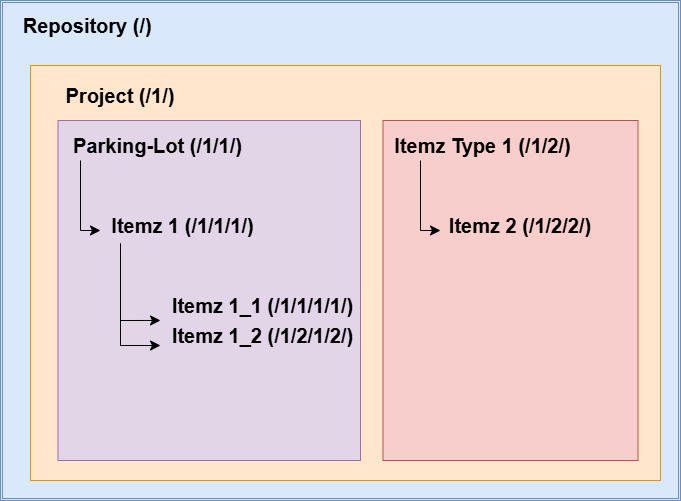

The diagram above was exported from draw.io. Its source (the exported page's mxGraphModel, read from the mxfile embedded in the PNG):
<mxGraphModel dx="710" dy="437" grid="1" gridSize="10" guides="1" tooltips="1" connect="1" arrows="1" fold="1" page="1" pageScale="1" pageWidth="827" pageHeight="1169" math="0" shadow="0">
  <root>
    <mxCell id="0" />
    <mxCell id="1" parent="0" />
    <mxCell id="6aWRdFQwFurQbKcZGm1P-1" value="" style="shape=ext;double=1;rounded=0;whiteSpace=wrap;html=1;fillColor=#dae8fc;strokeColor=#6c8ebf;" parent="1" vertex="1">
      <mxGeometry x="50" y="40" width="680" height="500" as="geometry" />
    </mxCell>
    <mxCell id="6aWRdFQwFurQbKcZGm1P-2" value="&lt;b&gt;&lt;font style=&quot;font-size: 20px;&quot;&gt;Repository (/)&amp;nbsp;&lt;/font&gt;&lt;/b&gt;" style="text;strokeColor=none;align=center;fillColor=none;html=1;verticalAlign=middle;whiteSpace=wrap;rounded=0;" parent="1" vertex="1">
      <mxGeometry x="70" y="50" width="140" height="30" as="geometry" />
    </mxCell>
    <mxCell id="6aWRdFQwFurQbKcZGm1P-3" value="" style="rounded=0;whiteSpace=wrap;html=1;fillColor=#ffe6cc;strokeColor=#d79b00;" parent="1" vertex="1">
      <mxGeometry x="80" y="105" width="630" height="415" as="geometry" />
    </mxCell>
    <mxCell id="6aWRdFQwFurQbKcZGm1P-4" value="" style="rounded=0;whiteSpace=wrap;html=1;rotation=90;fillColor=#f8cecc;strokeColor=#b85450;" parent="1" vertex="1">
      <mxGeometry x="390" y="202.5" width="340" height="255" as="geometry" />
    </mxCell>
    <mxCell id="6aWRdFQwFurQbKcZGm1P-5" value="" style="rounded=0;whiteSpace=wrap;html=1;rotation=-90;fillColor=#e1d5e7;strokeColor=#9673a6;" parent="1" vertex="1">
      <mxGeometry x="88.75" y="178.75" width="340" height="302.5" as="geometry" />
    </mxCell>
    <mxCell id="6aWRdFQwFurQbKcZGm1P-6" value="&lt;span style=&quot;font-size: 20px;&quot;&gt;&lt;b&gt;Project (/1/)&lt;/b&gt;&lt;/span&gt;" style="text;strokeColor=none;align=center;fillColor=none;html=1;verticalAlign=middle;whiteSpace=wrap;rounded=0;" parent="1" vertex="1">
      <mxGeometry x="110" y="120" width="120" height="30" as="geometry" />
    </mxCell>
    <mxCell id="6aWRdFQwFurQbKcZGm1P-7" value="&lt;span style=&quot;font-size: 20px;&quot;&gt;&lt;b&gt;Parking-Lot (/1/1/)&lt;/b&gt;&lt;/span&gt;" style="text;strokeColor=none;align=center;fillColor=none;html=1;verticalAlign=middle;whiteSpace=wrap;rounded=0;" parent="1" vertex="1">
      <mxGeometry x="115" y="170" width="185" height="30" as="geometry" />
    </mxCell>
    <mxCell id="6aWRdFQwFurQbKcZGm1P-8" value="&lt;span style=&quot;font-size: 20px;&quot;&gt;&lt;b&gt;Itemz Type 1 (/1/2/)&lt;/b&gt;&lt;/span&gt;" style="text;strokeColor=none;align=center;fillColor=none;html=1;verticalAlign=middle;whiteSpace=wrap;rounded=0;" parent="1" vertex="1">
      <mxGeometry x="440" y="170" width="185" height="30" as="geometry" />
    </mxCell>
    <mxCell id="6aWRdFQwFurQbKcZGm1P-9" value="&lt;span style=&quot;font-size: 20px;&quot;&gt;&lt;b&gt;Itemz 1 (/1/1/1/)&lt;/b&gt;&lt;/span&gt;" style="text;strokeColor=none;align=center;fillColor=none;html=1;verticalAlign=middle;whiteSpace=wrap;rounded=0;" parent="1" vertex="1">
      <mxGeometry x="140" y="250" width="185" height="30" as="geometry" />
    </mxCell>
    <mxCell id="6aWRdFQwFurQbKcZGm1P-10" value="&lt;span style=&quot;font-size: 20px;&quot;&gt;&lt;b&gt;Itemz 1_1 (/1/1/1/1/)&lt;/b&gt;&lt;/span&gt;" style="text;strokeColor=none;align=center;fillColor=none;html=1;verticalAlign=middle;whiteSpace=wrap;rounded=0;" parent="1" vertex="1">
      <mxGeometry x="220" y="330" width="185" height="30" as="geometry" />
    </mxCell>
    <mxCell id="6aWRdFQwFurQbKcZGm1P-11" value="&lt;span style=&quot;font-size: 20px;&quot;&gt;&lt;b&gt;Itemz 1_2 (/1/2/1/2/)&lt;/b&gt;&lt;/span&gt;" style="text;strokeColor=none;align=center;fillColor=none;html=1;verticalAlign=middle;whiteSpace=wrap;rounded=0;" parent="1" vertex="1">
      <mxGeometry x="220" y="360" width="185" height="30" as="geometry" />
    </mxCell>
    <mxCell id="6aWRdFQwFurQbKcZGm1P-12" value="&lt;b style=&quot;font-size: 20px;&quot;&gt;Itemz 2 (/1/2/2/)&lt;/b&gt;" style="text;html=1;align=center;verticalAlign=middle;whiteSpace=wrap;rounded=0;" parent="1" vertex="1">
      <mxGeometry x="490" y="250" width="160" height="30" as="geometry" />
    </mxCell>
    <mxCell id="6aWRdFQwFurQbKcZGm1P-13" value="" style="edgeStyle=segmentEdgeStyle;endArrow=classic;html=1;curved=0;rounded=0;endSize=8;startSize=8;" parent="1" edge="1">
      <mxGeometry width="50" height="50" relative="1" as="geometry">
        <mxPoint x="170" y="290" as="sourcePoint" />
        <mxPoint x="210" y="385.01" as="targetPoint" />
        <Array as="points">
          <mxPoint x="170" y="385.01" />
        </Array>
      </mxGeometry>
    </mxCell>
    <mxCell id="6aWRdFQwFurQbKcZGm1P-14" value="" style="edgeStyle=segmentEdgeStyle;endArrow=classic;html=1;curved=0;rounded=0;endSize=8;startSize=8;entryX=0.018;entryY=0.667;entryDx=0;entryDy=0;entryPerimeter=0;" parent="1" edge="1">
      <mxGeometry width="50" height="50" relative="1" as="geometry">
        <mxPoint x="170" y="289.95000000000005" as="sourcePoint" />
        <mxPoint x="209.99999999999994" y="359.96000000000004" as="targetPoint" />
        <Array as="points">
          <mxPoint x="170" y="282.95000000000005" />
          <mxPoint x="170" y="359.95000000000005" />
        </Array>
      </mxGeometry>
    </mxCell>
    <mxCell id="6aWRdFQwFurQbKcZGm1P-15" value="" style="edgeStyle=segmentEdgeStyle;endArrow=classic;html=1;curved=0;rounded=0;endSize=8;startSize=8;" parent="1" edge="1">
      <mxGeometry width="50" height="50" relative="1" as="geometry">
        <mxPoint x="130" y="200" as="sourcePoint" />
        <mxPoint x="150" y="270" as="targetPoint" />
        <Array as="points">
          <mxPoint x="130" y="270" />
        </Array>
      </mxGeometry>
    </mxCell>
    <mxCell id="6aWRdFQwFurQbKcZGm1P-24" value="" style="edgeStyle=segmentEdgeStyle;endArrow=classic;html=1;curved=0;rounded=0;endSize=8;startSize=8;" parent="1" edge="1">
      <mxGeometry width="50" height="50" relative="1" as="geometry">
        <mxPoint x="470" y="200" as="sourcePoint" />
        <mxPoint x="490" y="270" as="targetPoint" />
        <Array as="points">
          <mxPoint x="470" y="270" />
        </Array>
      </mxGeometry>
    </mxCell>
  </root>
</mxGraphModel>